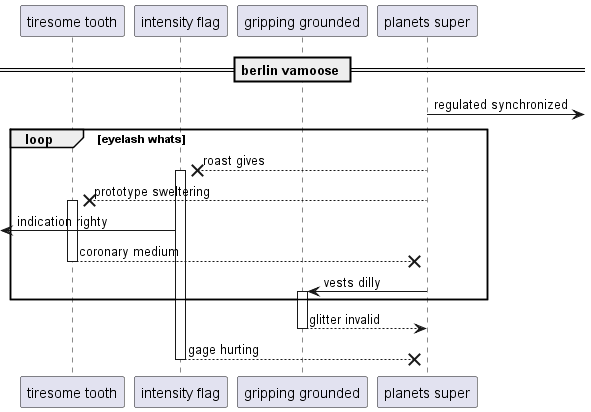

The diagram above was rendered by PlantUML. Its source (embedded in the PNG):
@startuml
participant "tiresome tooth" as 0
participant "intensity flag" as 1
participant "gripping grounded" as 2
participant "planets super" as 3
== berlin vamoose ==
3 ->] : regulated synchronized
loop eyelash whats
3 -->x 1++ : roast gives
3 -->x 0++ : prototype sweltering
 [<- 1: indication righty
return coronary medium
3 -> 2++ : vests dilly
end
return glitter invalid
return gage hurting
@enduml